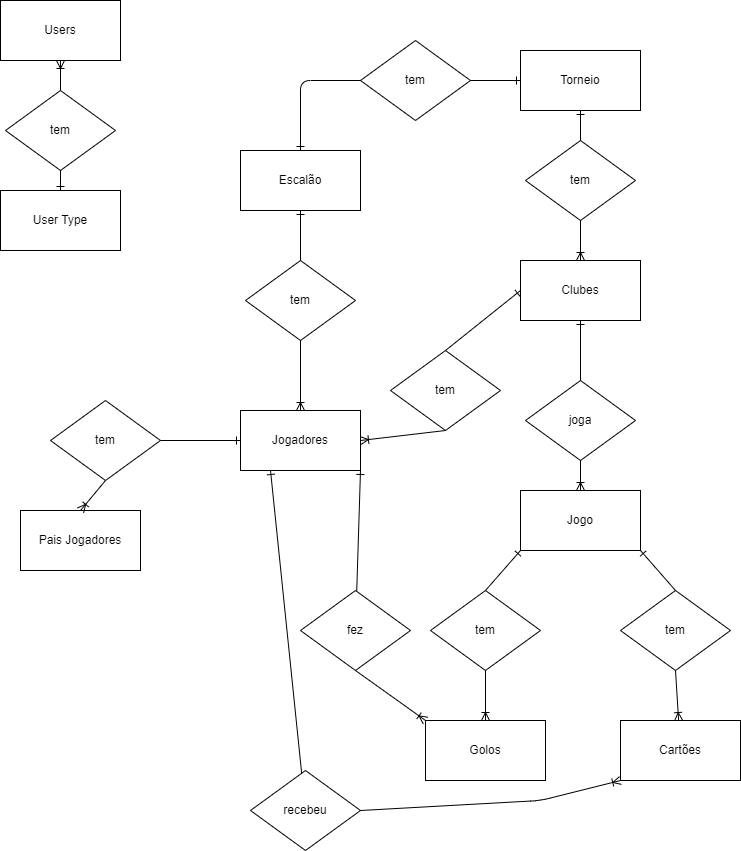

The diagram above was exported from draw.io. Its source (the exported page's mxGraphModel, read from the mxfile embedded in the PNG):
<mxGraphModel dx="1422" dy="754" grid="1" gridSize="10" guides="1" tooltips="1" connect="1" arrows="1" fold="1" page="1" pageScale="1" pageWidth="827" pageHeight="1169" math="0" shadow="0">
  <root>
    <mxCell id="0" />
    <mxCell id="1" parent="0" />
    <mxCell id="0nhQEkUe3hieiNa71GCj-1" value="Torneio" style="rounded=0;whiteSpace=wrap;html=1;" vertex="1" parent="1">
      <mxGeometry x="530" y="60" width="120" height="60" as="geometry" />
    </mxCell>
    <mxCell id="0nhQEkUe3hieiNa71GCj-2" value="Escalão" style="rounded=0;whiteSpace=wrap;html=1;" vertex="1" parent="1">
      <mxGeometry x="250" y="160" width="120" height="60" as="geometry" />
    </mxCell>
    <mxCell id="0nhQEkUe3hieiNa71GCj-3" value="Clubes" style="rounded=0;whiteSpace=wrap;html=1;" vertex="1" parent="1">
      <mxGeometry x="530" y="270" width="120" height="60" as="geometry" />
    </mxCell>
    <mxCell id="0nhQEkUe3hieiNa71GCj-4" value="Jogo" style="rounded=0;whiteSpace=wrap;html=1;" vertex="1" parent="1">
      <mxGeometry x="530" y="500" width="120" height="60" as="geometry" />
    </mxCell>
    <mxCell id="0nhQEkUe3hieiNa71GCj-5" value="tem" style="rhombus;whiteSpace=wrap;html=1;" vertex="1" parent="1">
      <mxGeometry x="535" y="150" width="110" height="80" as="geometry" />
    </mxCell>
    <mxCell id="0nhQEkUe3hieiNa71GCj-11" value="Jogadores" style="rounded=0;whiteSpace=wrap;html=1;" vertex="1" parent="1">
      <mxGeometry x="250" y="420" width="120" height="60" as="geometry" />
    </mxCell>
    <mxCell id="0nhQEkUe3hieiNa71GCj-12" value="" style="fontSize=12;html=1;endArrow=ERoneToMany;exitX=0.5;exitY=1;exitDx=0;exitDy=0;entryX=0.5;entryY=0;entryDx=0;entryDy=0;" edge="1" parent="1" source="0nhQEkUe3hieiNa71GCj-5" target="0nhQEkUe3hieiNa71GCj-3">
      <mxGeometry width="100" height="100" relative="1" as="geometry">
        <mxPoint x="589.5" y="270" as="sourcePoint" />
        <mxPoint x="589.5" y="340" as="targetPoint" />
      </mxGeometry>
    </mxCell>
    <mxCell id="0nhQEkUe3hieiNa71GCj-15" value="tem" style="rhombus;whiteSpace=wrap;html=1;" vertex="1" parent="1">
      <mxGeometry x="370" y="50" width="110" height="80" as="geometry" />
    </mxCell>
    <mxCell id="0nhQEkUe3hieiNa71GCj-16" value="" style="fontSize=12;html=1;endArrow=ERone;endFill=1;entryX=0.5;entryY=1;entryDx=0;entryDy=0;exitX=0.5;exitY=0;exitDx=0;exitDy=0;" edge="1" parent="1" source="0nhQEkUe3hieiNa71GCj-5" target="0nhQEkUe3hieiNa71GCj-1">
      <mxGeometry width="100" height="100" relative="1" as="geometry">
        <mxPoint x="550" y="440" as="sourcePoint" />
        <mxPoint x="650" y="340" as="targetPoint" />
      </mxGeometry>
    </mxCell>
    <mxCell id="0nhQEkUe3hieiNa71GCj-17" value="" style="fontSize=12;html=1;endArrow=ERone;endFill=1;entryX=0.45;entryY=0.017;entryDx=0;entryDy=0;exitX=0;exitY=0.5;exitDx=0;exitDy=0;entryPerimeter=0;strokeColor=none;edgeStyle=orthogonalEdgeStyle;" edge="1" parent="1" source="0nhQEkUe3hieiNa71GCj-15" target="0nhQEkUe3hieiNa71GCj-2">
      <mxGeometry width="100" height="100" relative="1" as="geometry">
        <mxPoint x="300" y="130" as="sourcePoint" />
        <mxPoint x="300" y="100" as="targetPoint" />
      </mxGeometry>
    </mxCell>
    <mxCell id="0nhQEkUe3hieiNa71GCj-18" value="" style="fontSize=12;html=1;endArrow=ERone;endFill=1;entryX=0;entryY=0.5;entryDx=0;entryDy=0;exitX=1;exitY=0.5;exitDx=0;exitDy=0;" edge="1" parent="1" source="0nhQEkUe3hieiNa71GCj-15" target="0nhQEkUe3hieiNa71GCj-1">
      <mxGeometry width="100" height="100" relative="1" as="geometry">
        <mxPoint x="610" y="170" as="sourcePoint" />
        <mxPoint x="610" y="140" as="targetPoint" />
      </mxGeometry>
    </mxCell>
    <mxCell id="0nhQEkUe3hieiNa71GCj-19" value="" style="fontSize=12;html=1;endArrow=ERone;endFill=1;exitX=0;exitY=0.5;exitDx=0;exitDy=0;entryX=0.5;entryY=0;entryDx=0;entryDy=0;edgeStyle=orthogonalEdgeStyle;" edge="1" parent="1" source="0nhQEkUe3hieiNa71GCj-15" target="0nhQEkUe3hieiNa71GCj-2">
      <mxGeometry width="100" height="100" relative="1" as="geometry">
        <mxPoint x="300" y="160" as="sourcePoint" />
        <mxPoint x="280" y="90" as="targetPoint" />
      </mxGeometry>
    </mxCell>
    <mxCell id="0nhQEkUe3hieiNa71GCj-20" value="tem" style="rhombus;whiteSpace=wrap;html=1;" vertex="1" parent="1">
      <mxGeometry x="255" y="270" width="110" height="80" as="geometry" />
    </mxCell>
    <mxCell id="0nhQEkUe3hieiNa71GCj-21" value="tem" style="rhombus;whiteSpace=wrap;html=1;" vertex="1" parent="1">
      <mxGeometry x="400" y="360" width="110" height="80" as="geometry" />
    </mxCell>
    <mxCell id="0nhQEkUe3hieiNa71GCj-22" value="joga" style="rhombus;whiteSpace=wrap;html=1;" vertex="1" parent="1">
      <mxGeometry x="535" y="390" width="110" height="80" as="geometry" />
    </mxCell>
    <mxCell id="0nhQEkUe3hieiNa71GCj-23" value="tem" style="rhombus;whiteSpace=wrap;html=1;" vertex="1" parent="1">
      <mxGeometry x="440" y="600" width="110" height="80" as="geometry" />
    </mxCell>
    <mxCell id="0nhQEkUe3hieiNa71GCj-24" value="tem" style="rhombus;whiteSpace=wrap;html=1;" vertex="1" parent="1">
      <mxGeometry x="630" y="600" width="110" height="80" as="geometry" />
    </mxCell>
    <mxCell id="0nhQEkUe3hieiNa71GCj-26" value="Cartões" style="rounded=0;whiteSpace=wrap;html=1;" vertex="1" parent="1">
      <mxGeometry x="630" y="730" width="120" height="60" as="geometry" />
    </mxCell>
    <mxCell id="0nhQEkUe3hieiNa71GCj-27" value="Golos" style="rounded=0;whiteSpace=wrap;html=1;" vertex="1" parent="1">
      <mxGeometry x="435" y="730" width="120" height="60" as="geometry" />
    </mxCell>
    <mxCell id="0nhQEkUe3hieiNa71GCj-28" value="" style="fontSize=12;html=1;endArrow=ERone;endFill=1;entryX=1;entryY=1;entryDx=0;entryDy=0;exitX=0.5;exitY=0;exitDx=0;exitDy=0;" edge="1" parent="1" source="0nhQEkUe3hieiNa71GCj-24" target="0nhQEkUe3hieiNa71GCj-4">
      <mxGeometry width="100" height="100" relative="1" as="geometry">
        <mxPoint x="740" y="490" as="sourcePoint" />
        <mxPoint x="790" y="490" as="targetPoint" />
      </mxGeometry>
    </mxCell>
    <mxCell id="0nhQEkUe3hieiNa71GCj-29" value="" style="fontSize=12;html=1;endArrow=ERone;endFill=1;entryX=0;entryY=1;entryDx=0;entryDy=0;exitX=0.5;exitY=0;exitDx=0;exitDy=0;" edge="1" parent="1" source="0nhQEkUe3hieiNa71GCj-23" target="0nhQEkUe3hieiNa71GCj-4">
      <mxGeometry width="100" height="100" relative="1" as="geometry">
        <mxPoint x="460" y="580" as="sourcePoint" />
        <mxPoint x="550" y="110" as="targetPoint" />
      </mxGeometry>
    </mxCell>
    <mxCell id="0nhQEkUe3hieiNa71GCj-30" value="fez" style="rhombus;whiteSpace=wrap;html=1;" vertex="1" parent="1">
      <mxGeometry x="310" y="600" width="110" height="80" as="geometry" />
    </mxCell>
    <mxCell id="0nhQEkUe3hieiNa71GCj-31" value="recebeu" style="rhombus;whiteSpace=wrap;html=1;" vertex="1" parent="1">
      <mxGeometry x="260" y="780" width="110" height="80" as="geometry" />
    </mxCell>
    <mxCell id="0nhQEkUe3hieiNa71GCj-32" value="Pais Jogadores" style="rounded=0;whiteSpace=wrap;html=1;" vertex="1" parent="1">
      <mxGeometry x="30" y="520" width="120" height="60" as="geometry" />
    </mxCell>
    <mxCell id="0nhQEkUe3hieiNa71GCj-33" value="tem" style="rhombus;whiteSpace=wrap;html=1;" vertex="1" parent="1">
      <mxGeometry x="60" y="410" width="110" height="80" as="geometry" />
    </mxCell>
    <mxCell id="0nhQEkUe3hieiNa71GCj-34" value="" style="fontSize=12;html=1;endArrow=ERone;endFill=1;entryX=1;entryY=1;entryDx=0;entryDy=0;" edge="1" parent="1" source="0nhQEkUe3hieiNa71GCj-30" target="0nhQEkUe3hieiNa71GCj-11">
      <mxGeometry width="100" height="100" relative="1" as="geometry">
        <mxPoint x="505" y="610" as="sourcePoint" />
        <mxPoint x="540" y="570" as="targetPoint" />
      </mxGeometry>
    </mxCell>
    <mxCell id="0nhQEkUe3hieiNa71GCj-35" value="" style="fontSize=12;html=1;endArrow=ERone;endFill=1;entryX=0.25;entryY=1;entryDx=0;entryDy=0;" edge="1" parent="1" source="0nhQEkUe3hieiNa71GCj-31" target="0nhQEkUe3hieiNa71GCj-11">
      <mxGeometry width="100" height="100" relative="1" as="geometry">
        <mxPoint x="515" y="620" as="sourcePoint" />
        <mxPoint x="550" y="580" as="targetPoint" />
      </mxGeometry>
    </mxCell>
    <mxCell id="0nhQEkUe3hieiNa71GCj-36" value="" style="fontSize=12;html=1;endArrow=ERone;endFill=1;entryX=0.5;entryY=1;entryDx=0;entryDy=0;" edge="1" parent="1" source="0nhQEkUe3hieiNa71GCj-22" target="0nhQEkUe3hieiNa71GCj-3">
      <mxGeometry width="100" height="100" relative="1" as="geometry">
        <mxPoint x="525" y="630" as="sourcePoint" />
        <mxPoint x="560" y="590" as="targetPoint" />
      </mxGeometry>
    </mxCell>
    <mxCell id="0nhQEkUe3hieiNa71GCj-37" value="" style="fontSize=12;html=1;endArrow=ERoneToMany;exitX=0.5;exitY=1;exitDx=0;exitDy=0;" edge="1" parent="1" source="0nhQEkUe3hieiNa71GCj-22" target="0nhQEkUe3hieiNa71GCj-4">
      <mxGeometry width="100" height="100" relative="1" as="geometry">
        <mxPoint x="600" y="240" as="sourcePoint" />
        <mxPoint x="600" y="280" as="targetPoint" />
      </mxGeometry>
    </mxCell>
    <mxCell id="0nhQEkUe3hieiNa71GCj-38" value="" style="fontSize=12;html=1;endArrow=ERoneToMany;exitX=0.5;exitY=1;exitDx=0;exitDy=0;entryX=0;entryY=0;entryDx=0;entryDy=0;" edge="1" parent="1" source="0nhQEkUe3hieiNa71GCj-30" target="0nhQEkUe3hieiNa71GCj-27">
      <mxGeometry width="100" height="100" relative="1" as="geometry">
        <mxPoint x="610" y="250" as="sourcePoint" />
        <mxPoint x="610" y="290" as="targetPoint" />
      </mxGeometry>
    </mxCell>
    <mxCell id="0nhQEkUe3hieiNa71GCj-39" value="" style="fontSize=12;html=1;endArrow=ERoneToMany;exitX=0.5;exitY=1;exitDx=0;exitDy=0;" edge="1" parent="1" source="0nhQEkUe3hieiNa71GCj-23" target="0nhQEkUe3hieiNa71GCj-27">
      <mxGeometry width="100" height="100" relative="1" as="geometry">
        <mxPoint x="620" y="260" as="sourcePoint" />
        <mxPoint x="620" y="300" as="targetPoint" />
      </mxGeometry>
    </mxCell>
    <mxCell id="0nhQEkUe3hieiNa71GCj-40" value="" style="fontSize=12;html=1;endArrow=ERoneToMany;exitX=0.5;exitY=1;exitDx=0;exitDy=0;" edge="1" parent="1" source="0nhQEkUe3hieiNa71GCj-24" target="0nhQEkUe3hieiNa71GCj-26">
      <mxGeometry width="100" height="100" relative="1" as="geometry">
        <mxPoint x="630" y="270" as="sourcePoint" />
        <mxPoint x="630" y="310" as="targetPoint" />
      </mxGeometry>
    </mxCell>
    <mxCell id="0nhQEkUe3hieiNa71GCj-41" value="" style="fontSize=12;html=1;endArrow=ERoneToMany;exitX=1;exitY=0.5;exitDx=0;exitDy=0;entryX=0;entryY=1;entryDx=0;entryDy=0;" edge="1" parent="1" source="0nhQEkUe3hieiNa71GCj-31" target="0nhQEkUe3hieiNa71GCj-26">
      <mxGeometry width="100" height="100" relative="1" as="geometry">
        <mxPoint x="640" y="280" as="sourcePoint" />
        <mxPoint x="640" y="320" as="targetPoint" />
        <Array as="points">
          <mxPoint x="550" y="810" />
        </Array>
      </mxGeometry>
    </mxCell>
    <mxCell id="0nhQEkUe3hieiNa71GCj-42" value="" style="fontSize=12;html=1;endArrow=ERone;endFill=1;entryX=0;entryY=0.5;entryDx=0;entryDy=0;exitX=0.5;exitY=0;exitDx=0;exitDy=0;" edge="1" parent="1" source="0nhQEkUe3hieiNa71GCj-21" target="0nhQEkUe3hieiNa71GCj-3">
      <mxGeometry width="100" height="100" relative="1" as="geometry">
        <mxPoint x="600" y="400" as="sourcePoint" />
        <mxPoint x="600" y="340" as="targetPoint" />
      </mxGeometry>
    </mxCell>
    <mxCell id="0nhQEkUe3hieiNa71GCj-43" value="" style="fontSize=12;html=1;endArrow=ERoneToMany;exitX=0.5;exitY=1;exitDx=0;exitDy=0;entryX=1;entryY=0.5;entryDx=0;entryDy=0;" edge="1" parent="1" source="0nhQEkUe3hieiNa71GCj-21" target="0nhQEkUe3hieiNa71GCj-11">
      <mxGeometry width="100" height="100" relative="1" as="geometry">
        <mxPoint x="600" y="480" as="sourcePoint" />
        <mxPoint x="600" y="510" as="targetPoint" />
      </mxGeometry>
    </mxCell>
    <mxCell id="0nhQEkUe3hieiNa71GCj-44" value="" style="fontSize=12;html=1;endArrow=ERone;endFill=1;entryX=0.5;entryY=1;entryDx=0;entryDy=0;" edge="1" parent="1" source="0nhQEkUe3hieiNa71GCj-20" target="0nhQEkUe3hieiNa71GCj-2">
      <mxGeometry width="100" height="100" relative="1" as="geometry">
        <mxPoint x="465" y="370" as="sourcePoint" />
        <mxPoint x="540" y="310" as="targetPoint" />
      </mxGeometry>
    </mxCell>
    <mxCell id="0nhQEkUe3hieiNa71GCj-45" value="" style="fontSize=12;html=1;endArrow=ERoneToMany;exitX=0.5;exitY=1;exitDx=0;exitDy=0;entryX=0.5;entryY=0;entryDx=0;entryDy=0;" edge="1" parent="1" source="0nhQEkUe3hieiNa71GCj-20" target="0nhQEkUe3hieiNa71GCj-11">
      <mxGeometry width="100" height="100" relative="1" as="geometry">
        <mxPoint x="465" y="450" as="sourcePoint" />
        <mxPoint x="380" y="460" as="targetPoint" />
      </mxGeometry>
    </mxCell>
    <mxCell id="0nhQEkUe3hieiNa71GCj-46" value="" style="fontSize=12;html=1;endArrow=ERoneToMany;exitX=0.5;exitY=1;exitDx=0;exitDy=0;entryX=0.5;entryY=0;entryDx=0;entryDy=0;" edge="1" parent="1" source="0nhQEkUe3hieiNa71GCj-33" target="0nhQEkUe3hieiNa71GCj-32">
      <mxGeometry width="100" height="100" relative="1" as="geometry">
        <mxPoint x="475" y="460" as="sourcePoint" />
        <mxPoint x="390" y="470" as="targetPoint" />
      </mxGeometry>
    </mxCell>
    <mxCell id="0nhQEkUe3hieiNa71GCj-47" value="" style="fontSize=12;html=1;endArrow=ERone;endFill=1;entryX=0;entryY=0.5;entryDx=0;entryDy=0;exitX=1;exitY=0.5;exitDx=0;exitDy=0;" edge="1" parent="1" source="0nhQEkUe3hieiNa71GCj-33" target="0nhQEkUe3hieiNa71GCj-11">
      <mxGeometry width="100" height="100" relative="1" as="geometry">
        <mxPoint x="320" y="280" as="sourcePoint" />
        <mxPoint x="320" y="230" as="targetPoint" />
      </mxGeometry>
    </mxCell>
    <mxCell id="0nhQEkUe3hieiNa71GCj-49" value="Users" style="rounded=0;whiteSpace=wrap;html=1;" vertex="1" parent="1">
      <mxGeometry x="10" y="10" width="120" height="60" as="geometry" />
    </mxCell>
    <mxCell id="0nhQEkUe3hieiNa71GCj-50" value="User Type" style="rounded=0;whiteSpace=wrap;html=1;" vertex="1" parent="1">
      <mxGeometry x="10" y="200" width="120" height="60" as="geometry" />
    </mxCell>
    <mxCell id="0nhQEkUe3hieiNa71GCj-52" value="" style="fontSize=12;html=1;endArrow=ERone;endFill=1;entryX=0.5;entryY=0;entryDx=0;entryDy=0;exitX=0.5;exitY=1;exitDx=0;exitDy=0;" edge="1" parent="1" target="0nhQEkUe3hieiNa71GCj-50">
      <mxGeometry width="100" height="100" relative="1" as="geometry">
        <mxPoint x="70" y="160" as="sourcePoint" />
        <mxPoint x="540" y="100" as="targetPoint" />
      </mxGeometry>
    </mxCell>
    <mxCell id="0nhQEkUe3hieiNa71GCj-53" value="" style="fontSize=12;html=1;endArrow=ERoneToMany;exitX=0.5;exitY=0;exitDx=0;exitDy=0;entryX=0.5;entryY=1;entryDx=0;entryDy=0;" edge="1" parent="1" target="0nhQEkUe3hieiNa71GCj-49">
      <mxGeometry width="100" height="100" relative="1" as="geometry">
        <mxPoint x="70" y="100" as="sourcePoint" />
        <mxPoint x="600" y="280" as="targetPoint" />
      </mxGeometry>
    </mxCell>
    <mxCell id="0nhQEkUe3hieiNa71GCj-54" value="tem" style="rhombus;whiteSpace=wrap;html=1;" vertex="1" parent="1">
      <mxGeometry x="15" y="100" width="110" height="80" as="geometry" />
    </mxCell>
  </root>
</mxGraphModel>